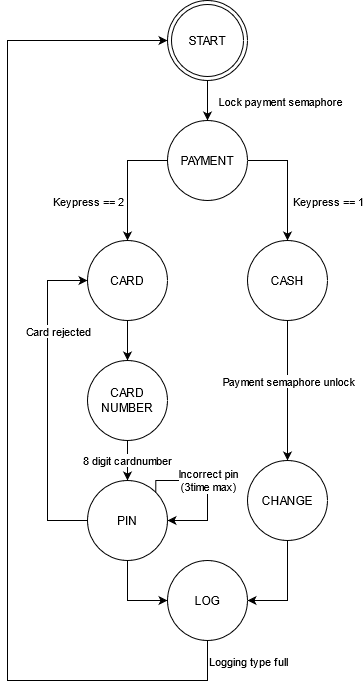

The diagram above was exported from draw.io. Its source (the exported page's mxGraphModel, read from the mxfile embedded in the PNG):
<mxGraphModel dx="1422" dy="763" grid="1" gridSize="10" guides="1" tooltips="1" connect="1" arrows="1" fold="1" page="1" pageScale="1" pageWidth="827" pageHeight="1169" math="0" shadow="0">
  <root>
    <mxCell id="naHVOLrY_7YElZSRrVHV-0" />
    <mxCell id="naHVOLrY_7YElZSRrVHV-1" parent="naHVOLrY_7YElZSRrVHV-0" />
    <mxCell id="AugNBuYwggyu-oYQ3tt2-0" style="edgeStyle=orthogonalEdgeStyle;rounded=0;orthogonalLoop=1;jettySize=auto;html=1;startArrow=none;startFill=0;entryX=0.5;entryY=0;entryDx=0;entryDy=0;" parent="naHVOLrY_7YElZSRrVHV-1" source="naHVOLrY_7YElZSRrVHV-2" target="AugNBuYwggyu-oYQ3tt2-1" edge="1">
      <mxGeometry relative="1" as="geometry">
        <mxPoint x="360" y="320" as="targetPoint" />
        <Array as="points" />
      </mxGeometry>
    </mxCell>
    <mxCell id="naHVOLrY_7YElZSRrVHV-2" value="START" style="ellipse;shape=doubleEllipse;whiteSpace=wrap;html=1;aspect=fixed;align=center;" parent="naHVOLrY_7YElZSRrVHV-1" vertex="1">
      <mxGeometry x="320" y="160" width="80" height="80" as="geometry" />
    </mxCell>
    <mxCell id="AugNBuYwggyu-oYQ3tt2-8" style="edgeStyle=orthogonalEdgeStyle;rounded=0;orthogonalLoop=1;jettySize=auto;html=1;startArrow=none;startFill=0;" parent="naHVOLrY_7YElZSRrVHV-1" source="AugNBuYwggyu-oYQ3tt2-1" target="AugNBuYwggyu-oYQ3tt2-6" edge="1">
      <mxGeometry relative="1" as="geometry">
        <Array as="points">
          <mxPoint x="440" y="320" />
        </Array>
      </mxGeometry>
    </mxCell>
    <mxCell id="AugNBuYwggyu-oYQ3tt2-10" value="Keypress == 1" style="edgeLabel;html=1;align=center;verticalAlign=middle;resizable=0;points=[];" parent="AugNBuYwggyu-oYQ3tt2-8" vertex="1" connectable="0">
      <mxGeometry x="0.5667" y="1" relative="1" as="geometry">
        <mxPoint x="39" y="-14" as="offset" />
      </mxGeometry>
    </mxCell>
    <mxCell id="AugNBuYwggyu-oYQ3tt2-9" style="edgeStyle=orthogonalEdgeStyle;rounded=0;orthogonalLoop=1;jettySize=auto;html=1;entryX=0.5;entryY=0;entryDx=0;entryDy=0;startArrow=none;startFill=0;" parent="naHVOLrY_7YElZSRrVHV-1" source="AugNBuYwggyu-oYQ3tt2-1" target="AugNBuYwggyu-oYQ3tt2-7" edge="1">
      <mxGeometry relative="1" as="geometry">
        <Array as="points">
          <mxPoint x="280" y="320" />
        </Array>
      </mxGeometry>
    </mxCell>
    <mxCell id="AugNBuYwggyu-oYQ3tt2-1" value="PAYMENT" style="ellipse;whiteSpace=wrap;html=1;aspect=fixed;align=center;" parent="naHVOLrY_7YElZSRrVHV-1" vertex="1">
      <mxGeometry x="320" y="280" width="80" height="80" as="geometry" />
    </mxCell>
    <mxCell id="Tnns9e5JEIRfXVxZaU2u-0" style="edgeStyle=orthogonalEdgeStyle;rounded=0;orthogonalLoop=1;jettySize=auto;html=1;startArrow=none;startFill=0;entryX=0.5;entryY=0;entryDx=0;entryDy=0;" parent="naHVOLrY_7YElZSRrVHV-1" source="AugNBuYwggyu-oYQ3tt2-6" edge="1" target="B7GR2Is9UK9XivFhSNqs-0">
      <mxGeometry relative="1" as="geometry">
        <mxPoint x="440" y="520" as="targetPoint" />
      </mxGeometry>
    </mxCell>
    <mxCell id="bOpJqrxK7TvyuSn_MNYF-0" value="Payment semaphore unlock" style="edgeLabel;html=1;align=center;verticalAlign=middle;resizable=0;points=[];" parent="Tnns9e5JEIRfXVxZaU2u-0" vertex="1" connectable="0">
      <mxGeometry x="0.1833" y="1" relative="1" as="geometry">
        <mxPoint x="-1" y="-23" as="offset" />
      </mxGeometry>
    </mxCell>
    <mxCell id="AugNBuYwggyu-oYQ3tt2-6" value="CASH" style="ellipse;whiteSpace=wrap;html=1;aspect=fixed;align=center;" parent="naHVOLrY_7YElZSRrVHV-1" vertex="1">
      <mxGeometry x="400" y="400" width="80" height="80" as="geometry" />
    </mxCell>
    <mxCell id="7VgI0Y4DvrBMvuJJFO3G-1" style="edgeStyle=orthogonalEdgeStyle;curved=1;rounded=0;orthogonalLoop=1;jettySize=auto;html=1;entryX=0.5;entryY=0;entryDx=0;entryDy=0;startArrow=none;startFill=0;" parent="naHVOLrY_7YElZSRrVHV-1" source="AugNBuYwggyu-oYQ3tt2-7" target="7VgI0Y4DvrBMvuJJFO3G-0" edge="1">
      <mxGeometry relative="1" as="geometry" />
    </mxCell>
    <mxCell id="AugNBuYwggyu-oYQ3tt2-7" value="CARD" style="ellipse;whiteSpace=wrap;html=1;aspect=fixed;align=center;" parent="naHVOLrY_7YElZSRrVHV-1" vertex="1">
      <mxGeometry x="240" y="400" width="80" height="80" as="geometry" />
    </mxCell>
    <mxCell id="AugNBuYwggyu-oYQ3tt2-11" value="Keypress == 2" style="edgeLabel;html=1;align=center;verticalAlign=middle;resizable=0;points=[];" parent="naHVOLrY_7YElZSRrVHV-1" vertex="1" connectable="0">
      <mxGeometry x="240" y="360" as="geometry" />
    </mxCell>
    <mxCell id="F6nwszPm6IGaxgj7sXIW-5" style="edgeStyle=orthogonalEdgeStyle;rounded=0;orthogonalLoop=1;jettySize=auto;html=1;entryX=1;entryY=0.5;entryDx=0;entryDy=0;startArrow=none;startFill=0;" parent="naHVOLrY_7YElZSRrVHV-1" source="B7GR2Is9UK9XivFhSNqs-0" target="F6nwszPm6IGaxgj7sXIW-3" edge="1">
      <mxGeometry relative="1" as="geometry" />
    </mxCell>
    <mxCell id="B7GR2Is9UK9XivFhSNqs-0" value="CHANGE" style="ellipse;whiteSpace=wrap;html=1;aspect=fixed;align=center;" parent="naHVOLrY_7YElZSRrVHV-1" vertex="1">
      <mxGeometry x="400" y="620" width="80" height="80" as="geometry" />
    </mxCell>
    <mxCell id="7VgI0Y4DvrBMvuJJFO3G-3" value="8 digit cardnumber" style="edgeStyle=orthogonalEdgeStyle;curved=1;rounded=0;orthogonalLoop=1;jettySize=auto;html=1;startArrow=none;startFill=0;" parent="naHVOLrY_7YElZSRrVHV-1" source="7VgI0Y4DvrBMvuJJFO3G-0" target="7VgI0Y4DvrBMvuJJFO3G-2" edge="1">
      <mxGeometry relative="1" as="geometry">
        <mxPoint as="offset" />
      </mxGeometry>
    </mxCell>
    <mxCell id="7VgI0Y4DvrBMvuJJFO3G-0" value="&lt;div&gt;CARD&lt;/div&gt;&lt;div&gt;NUMBER&lt;br&gt;&lt;/div&gt;" style="ellipse;whiteSpace=wrap;html=1;aspect=fixed;align=center;" parent="naHVOLrY_7YElZSRrVHV-1" vertex="1">
      <mxGeometry x="240" y="520" width="80" height="80" as="geometry" />
    </mxCell>
    <mxCell id="F6nwszPm6IGaxgj7sXIW-0" style="rounded=0;orthogonalLoop=1;jettySize=auto;html=1;entryX=0;entryY=0.5;entryDx=0;entryDy=0;startArrow=none;startFill=0;edgeStyle=orthogonalEdgeStyle;" parent="naHVOLrY_7YElZSRrVHV-1" source="7VgI0Y4DvrBMvuJJFO3G-2" target="AugNBuYwggyu-oYQ3tt2-7" edge="1">
      <mxGeometry relative="1" as="geometry">
        <Array as="points">
          <mxPoint x="200" y="680" />
          <mxPoint x="200" y="440" />
        </Array>
      </mxGeometry>
    </mxCell>
    <mxCell id="F6nwszPm6IGaxgj7sXIW-1" value="Card rejected" style="edgeLabel;html=1;align=center;verticalAlign=middle;resizable=0;points=[];" parent="F6nwszPm6IGaxgj7sXIW-0" vertex="1" connectable="0">
      <mxGeometry x="0.25" y="2" relative="1" as="geometry">
        <mxPoint x="12" y="-30" as="offset" />
      </mxGeometry>
    </mxCell>
    <mxCell id="F6nwszPm6IGaxgj7sXIW-4" style="edgeStyle=orthogonalEdgeStyle;rounded=0;orthogonalLoop=1;jettySize=auto;html=1;entryX=0;entryY=0.5;entryDx=0;entryDy=0;startArrow=none;startFill=0;" parent="naHVOLrY_7YElZSRrVHV-1" source="7VgI0Y4DvrBMvuJJFO3G-2" target="F6nwszPm6IGaxgj7sXIW-3" edge="1">
      <mxGeometry relative="1" as="geometry" />
    </mxCell>
    <mxCell id="7VgI0Y4DvrBMvuJJFO3G-2" value="PIN" style="ellipse;whiteSpace=wrap;html=1;aspect=fixed;align=center;" parent="naHVOLrY_7YElZSRrVHV-1" vertex="1">
      <mxGeometry x="240" y="640" width="80" height="80" as="geometry" />
    </mxCell>
    <mxCell id="53Z_OB363ENWLldb3Lix-0" value="Lock payment semaphore" style="edgeLabel;html=1;align=center;verticalAlign=middle;resizable=0;points=[];" parent="naHVOLrY_7YElZSRrVHV-1" vertex="1" connectable="0">
      <mxGeometry x="440" y="260" as="geometry">
        <mxPoint x="-8" as="offset" />
      </mxGeometry>
    </mxCell>
    <mxCell id="F6nwszPm6IGaxgj7sXIW-6" style="edgeStyle=orthogonalEdgeStyle;rounded=0;orthogonalLoop=1;jettySize=auto;html=1;entryX=0;entryY=0.5;entryDx=0;entryDy=0;startArrow=none;startFill=0;" parent="naHVOLrY_7YElZSRrVHV-1" source="F6nwszPm6IGaxgj7sXIW-3" target="naHVOLrY_7YElZSRrVHV-2" edge="1">
      <mxGeometry relative="1" as="geometry">
        <Array as="points">
          <mxPoint x="360" y="840" />
          <mxPoint x="160" y="840" />
          <mxPoint x="160" y="200" />
        </Array>
      </mxGeometry>
    </mxCell>
    <mxCell id="A-1raTt1VA4gb9eTuRAV-0" value="Logging type full" style="edgeLabel;html=1;align=center;verticalAlign=middle;resizable=0;points=[];" parent="F6nwszPm6IGaxgj7sXIW-6" vertex="1" connectable="0">
      <mxGeometry x="-0.9019" y="-3" relative="1" as="geometry">
        <mxPoint x="51" y="-17" as="offset" />
      </mxGeometry>
    </mxCell>
    <mxCell id="F6nwszPm6IGaxgj7sXIW-3" value="LOG" style="ellipse;whiteSpace=wrap;html=1;aspect=fixed;align=center;" parent="naHVOLrY_7YElZSRrVHV-1" vertex="1">
      <mxGeometry x="320" y="720" width="80" height="80" as="geometry" />
    </mxCell>
    <mxCell id="Krri8LeXIf6wR4-Z7K8P-0" style="edgeStyle=orthogonalEdgeStyle;rounded=0;orthogonalLoop=1;jettySize=auto;html=1;exitX=1;exitY=0;exitDx=0;exitDy=0;entryX=1;entryY=0.5;entryDx=0;entryDy=0;" edge="1" parent="naHVOLrY_7YElZSRrVHV-1" source="7VgI0Y4DvrBMvuJJFO3G-2" target="7VgI0Y4DvrBMvuJJFO3G-2">
      <mxGeometry relative="1" as="geometry">
        <Array as="points">
          <mxPoint x="308" y="640" />
          <mxPoint x="360" y="640" />
          <mxPoint x="360" y="680" />
        </Array>
      </mxGeometry>
    </mxCell>
    <mxCell id="Krri8LeXIf6wR4-Z7K8P-1" value="&lt;div&gt;Incorrect pin&lt;/div&gt;&lt;div&gt; (3time max)&lt;/div&gt;" style="edgeLabel;html=1;align=center;verticalAlign=middle;resizable=0;points=[];" vertex="1" connectable="0" parent="Krri8LeXIf6wR4-Z7K8P-0">
      <mxGeometry x="-0.018" relative="1" as="geometry">
        <mxPoint y="-7" as="offset" />
      </mxGeometry>
    </mxCell>
  </root>
</mxGraphModel>